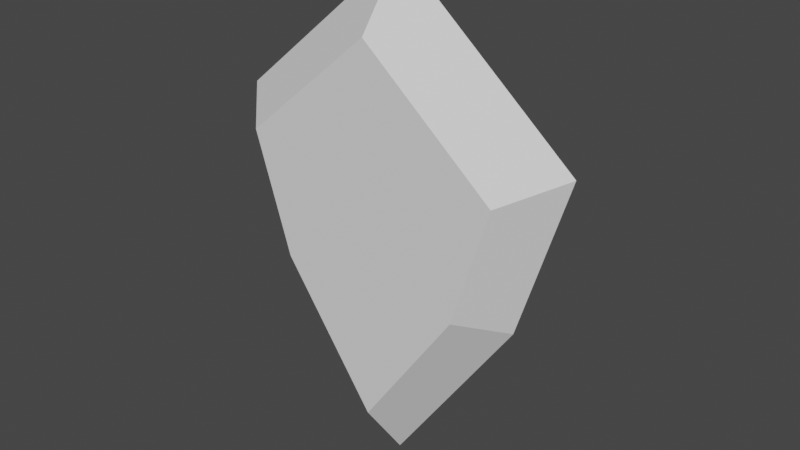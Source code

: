 # Source: Seed-Projectile.blend  (saved by Blender 3.6.13; exported with 4.5.12 LTS)
import bpy
from mathutils import Matrix  # noqa: F401  (used for matrix-valued properties, if any)

bpy.ops.wm.read_factory_settings(use_empty=True)
scene = bpy.context.scene
scene.name = 'Scene'

# ---- collections
col_collection = bpy.data.collections.new('Collection'); scene.collection.children.link(col_collection)

# ---- world
world_world = bpy.data.worlds.new('World'); scene.world = world_world
world_world.use_nodes = True; world_world.node_tree.nodes.clear()
_N = world_world.node_tree.nodes; _L = world_world.node_tree.links
n0 = _N.new('ShaderNodeOutputWorld'); n0.name = 'World Output'; n0.location = (300, 300)
n1 = _N.new('ShaderNodeBackground'); n1.name = 'Background'; n1.location = (10, 300)
n1.inputs[0].default_value = (0.05088, 0.05088, 0.05088, 1.0)
_L.new(n1.outputs[0], n0.inputs[0])
n0.is_active_output = True
world_world.color = (0.05088, 0.05088, 0.05088)
world_world.use_sun_shadow = False
world_world.sun_shadow_jitter_overblur = 0.0

# ---- meshes
me_plane = bpy.data.meshes.new('Plane')
me_plane.from_pydata([(-0.7181, 0.09297, 9.907e-08), (0.0, 1.857, 3.206e-08), (-1.0, 1.0, 0.0), (0.0, -0.9459, 4.901e-09), (0.7181, 0.09297, 9.907e-08), (1.0, 1.0, 0.0), (-0.7399, 0.8742, 0.2673), (-0.5313, 0.2031, 0.2673), (0.0, 1.509, 0.2673), (0.0, -0.5656, 0.2673), (0.7399, 0.8742, 0.2673), (0.5313, 0.2031, 0.2673)], [], [(2, 1, 3, 0), (5, 4, 3, 1), (6, 7, 9, 8), (10, 8, 9, 11), (3, 4, 11, 9), (4, 5, 10, 11), (0, 3, 9, 7), (2, 0, 7, 6), (5, 1, 8, 10), (1, 2, 6, 8)])
_uv = me_plane.uv_layers.new(name='UVMap')
_uv.uv.foreach_set('vector', [0.0, 0.0, 0.0, 0.0, 0.0, 0.0, 0.0, 0.0, 0.0, 0.0, 0.0, 0.0, 0.0, 0.0, 0.0, 0.0, 0.0, 0.0, 0.0, 0.0, 0.0, 0.0, 0.0, 0.0, 0.0, 0.0, 0.0, 0.0, 0.0, 0.0, 0.0, 0.0, 0.0, 0.0, 0.0, 0.0, 0.0, 0.0, 0.0, 0.0, 0.0, 0.0, 0.0, 0.0, 0.0, 0.0, 0.0, 0.0, 0.0, 0.0, 0.0, 0.0, 0.0, 0.0, 0.0, 0.0, 0.0, 0.0, 0.0, 0.0, 0.0, 0.0, 0.0, 0.0, 0.0, 0.0, 0.0, 0.0, 0.0, 0.0, 0.0, 0.0, 0.0, 0.0, 0.0, 0.0, 0.0, 0.0, 0.0, 0.0])
me_plane.update()

# ---- objects
ob_plane = bpy.data.objects.new('Plane', me_plane)

# ---- transforms, parenting, visibility, modifiers, constraints
ob_plane.location = (0.0, 0.0, 0.9475)
ob_plane.rotation_euler = (1.571, -0.0, 0.0)
_m = ob_plane.modifiers.new('Mirror', 'MIRROR')
_m.use_axis = (False, False, True)

# ---- collection membership
col_collection.objects.link(ob_plane)

# ---- scene / render settings (as saved in the file)
scene.frame_start = 1; scene.frame_end = 250; scene.frame_set(1)
scene.render.engine = 'BLENDER_EEVEE_NEXT'
scene.cycles.sampling_pattern = 'TABULATED_SOBOL'
scene.view_settings.view_transform = 'Filmic'
bpy.context.view_layer.update()

# ---- added for rendering (the .blend has no active camera and no usable light): camera, sun
cam_auto = bpy.data.cameras.new('AutoCamera')
cam_auto.lens = 50.0
cam_auto.sensor_width = 36.0
cam_auto.clip_end = 1000.0
ob_auto_camera = bpy.data.objects.new('AutoCamera', cam_auto)
scene.collection.objects.link(ob_auto_camera)
ob_auto_camera.location = (3.2243, -3.86916, 3.98263)
ob_auto_camera.rotation_euler = (1.09748, -7.21219e-08, 0.694738)
scene.camera = ob_auto_camera
light_auto_sun = bpy.data.lights.new('AutoSun', 'SUN')
light_auto_sun.energy = 3.0
light_auto_sun.angle = 0.0523599
ob_auto_sun = bpy.data.objects.new('AutoSun', light_auto_sun)
scene.collection.objects.link(ob_auto_sun)
ob_auto_sun.rotation_euler = (0.872665, 0.174533, 0.523599)
bpy.context.view_layer.update()

